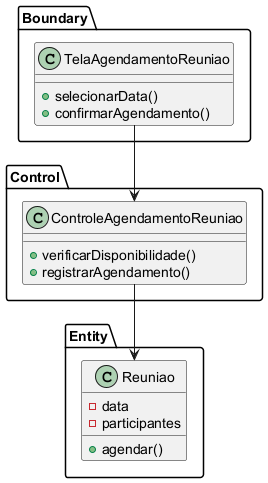

The diagram above was rendered by PlantUML. Its source (embedded in the PNG):
@startuml
' UC021 - Agendar Reunião - Diagrama de Classes de Análise
package Boundary {
  class TelaAgendamentoReuniao {
    +selecionarData()
    +confirmarAgendamento()
  }
}

package Control {
  class ControleAgendamentoReuniao {
    +verificarDisponibilidade()
    +registrarAgendamento()
  }
}

package Entity {
  class Reuniao {
    -data
    -participantes
    +agendar()
  }
}

TelaAgendamentoReuniao --> ControleAgendamentoReuniao
ControleAgendamentoReuniao --> Reuniao
@enduml